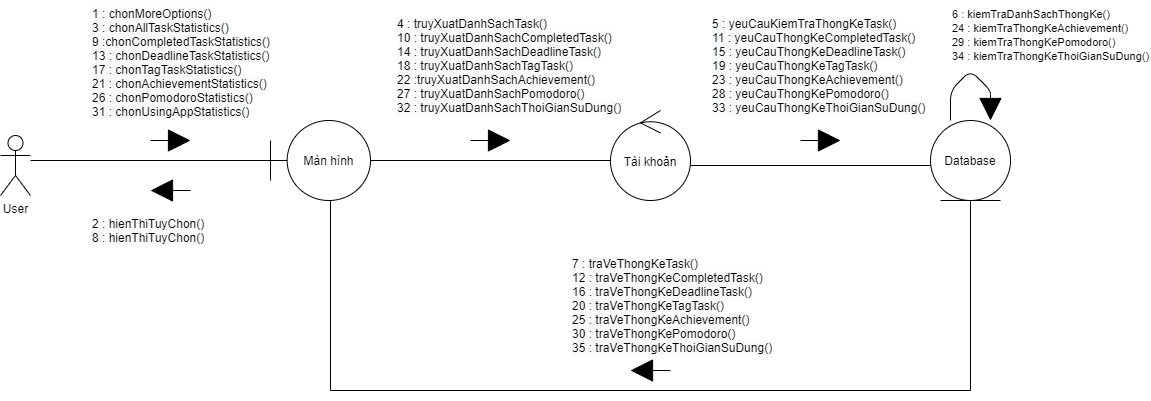

The diagram above was exported from draw.io. Its source (the exported page's mxGraphModel, read from the mxfile embedded in the PNG):
<mxGraphModel dx="990" dy="585" grid="1" gridSize="10" guides="1" tooltips="1" connect="1" arrows="1" fold="1" page="1" pageScale="1" pageWidth="850" pageHeight="1100" background="#FFFFFF" math="0" shadow="0">
  <root>
    <mxCell id="0" />
    <mxCell id="1" parent="0" />
    <mxCell id="4" value="User&lt;br&gt;" style="shape=umlActor;verticalLabelPosition=bottom;verticalAlign=top;html=1;" parent="1" vertex="1">
      <mxGeometry x="30" y="175" width="30" height="60" as="geometry" />
    </mxCell>
    <mxCell id="5" value="Màn hình" style="shape=umlBoundary;whiteSpace=wrap;html=1;" parent="1" vertex="1">
      <mxGeometry x="300" y="160" width="100" height="80" as="geometry" />
    </mxCell>
    <mxCell id="6" value="Database" style="ellipse;shape=umlEntity;whiteSpace=wrap;html=1;" parent="1" vertex="1">
      <mxGeometry x="960" y="160" width="80" height="80" as="geometry" />
    </mxCell>
    <mxCell id="7" value="Tài khoản" style="ellipse;shape=umlControl;whiteSpace=wrap;html=1;" parent="1" vertex="1">
      <mxGeometry x="640" y="150" width="80" height="90" as="geometry" />
    </mxCell>
    <mxCell id="8" value="" style="html=1;verticalAlign=bottom;endArrow=block;startSize=7;endSize=20;endFill=1;sourcePerimeterSpacing=2;" parent="1" edge="1">
      <mxGeometry x="0.25" y="70" width="80" relative="1" as="geometry">
        <mxPoint x="180" y="180" as="sourcePoint" />
        <mxPoint x="220" y="180" as="targetPoint" />
        <mxPoint as="offset" />
      </mxGeometry>
    </mxCell>
    <mxCell id="10" value="" style="line;strokeWidth=1;rotatable=0;dashed=0;labelPosition=right;align=left;verticalAlign=middle;spacingTop=0;spacingLeft=6;points=[];portConstraint=eastwest;" parent="1" vertex="1">
      <mxGeometry x="60" y="195" width="240" height="10" as="geometry" />
    </mxCell>
    <mxCell id="12" value="" style="line;strokeWidth=1;rotatable=0;dashed=0;labelPosition=right;align=left;verticalAlign=middle;spacingTop=0;spacingLeft=6;points=[];portConstraint=eastwest;" parent="1" vertex="1">
      <mxGeometry x="400" y="195" width="240" height="10" as="geometry" />
    </mxCell>
    <mxCell id="13" value="" style="html=1;verticalAlign=bottom;endArrow=block;startSize=7;endSize=20;endFill=1;sourcePerimeterSpacing=2;" parent="1" edge="1">
      <mxGeometry x="0.25" y="70" width="80" relative="1" as="geometry">
        <mxPoint x="500" y="180" as="sourcePoint" />
        <mxPoint x="540" y="180" as="targetPoint" />
        <mxPoint as="offset" />
      </mxGeometry>
    </mxCell>
    <mxCell id="15" value="" style="line;strokeWidth=1;rotatable=0;dashed=0;labelPosition=right;align=left;verticalAlign=middle;spacingTop=0;spacingLeft=6;points=[];portConstraint=eastwest;" parent="1" vertex="1">
      <mxGeometry x="720" y="200" width="240" height="10" as="geometry" />
    </mxCell>
    <mxCell id="16" value="" style="html=1;verticalAlign=bottom;endArrow=block;startSize=7;endSize=20;endFill=1;sourcePerimeterSpacing=2;" parent="1" edge="1">
      <mxGeometry x="0.25" y="70" width="80" relative="1" as="geometry">
        <mxPoint x="830" y="180" as="sourcePoint" />
        <mxPoint x="870" y="180" as="targetPoint" />
        <mxPoint as="offset" />
      </mxGeometry>
    </mxCell>
    <mxCell id="18" value="" style="html=1;verticalAlign=bottom;endArrow=block;startSize=7;endSize=20;endFill=1;sourcePerimeterSpacing=2;" parent="1" edge="1">
      <mxGeometry x="0.25" y="70" width="80" relative="1" as="geometry">
        <mxPoint x="220" y="230" as="sourcePoint" />
        <mxPoint x="180" y="230" as="targetPoint" />
        <mxPoint as="offset" />
      </mxGeometry>
    </mxCell>
    <mxCell id="19" value="&lt;span style=&quot;color: rgba(0 , 0 , 0 , 0) ; font-family: monospace ; font-size: 0px&quot;&gt;%3CmxGraphModel%3E%3Croot%3E%3CmxCell%20id%3D%220%22%2F%3E%3CmxCell%20id%3D%221%22%20parent%3D%220%22%2F%3E%3CmxCell%20id%3D%222%22%20value%3D%22%22%20style%3D%22html%3D1%3BverticalAlign%3Dbottom%3BendArrow%3Dblock%3BstartSize%3D7%3BendSize%3D20%3BendFill%3D1%3BsourcePerimeterSpacing%3D2%3B%22%20edge%3D%221%22%20parent%3D%221%22%3E%3CmxGeometry%20x%3D%220.25%22%20y%3D%2270%22%20width%3D%2280%22%20relative%3D%221%22%20as%3D%22geometry%22%3E%3CmxPoint%20x%3D%22190%22%20y%3D%22180%22%20as%3D%22sourcePoint%22%2F%3E%3CmxPoint%20x%3D%22230%22%20y%3D%22180%22%20as%3D%22targetPoint%22%2F%3E%3CmxPoint%20as%3D%22offset%22%2F%3E%3C%2FmxGeometry%3E%3C%2FmxCell%3E%3C%2Froot%3E%3C%2FmxGraphModel%3E&lt;/span&gt;&lt;span style=&quot;color: rgba(0 , 0 , 0 , 0) ; font-family: monospace ; font-size: 0px&quot;&gt;%3CmxGraphModel%3E%3Croot%3E%3CmxCell%20id%3D%220%22%2F%3E%3CmxCell%20id%3D%221%22%20parent%3D%220%22%2F%3E%3CmxCell%20id%3D%222%22%20value%3D%22%22%20style%3D%22html%3D1%3BverticalAlign%3Dbottom%3BendArrow%3Dblock%3BstartSize%3D7%3BendSize%3D20%3BendFill%3D1%3BsourcePerimeterSpacing%3D2%3B%22%20edge%3D%221%22%20parent%3D%221%22%3E%3CmxGeometry%20x%3D%220.25%22%20y%3D%2270%22%20width%3D%2280%22%20relative%3D%221%22%20as%3D%22geometry%22%3E%3CmxPoint%20x%3D%22190%22%20y%3D%22180%22%20as%3D%22sourcePoint%22%2F%3E%3CmxPoint%20x%3D%22230%22%20y%3D%22180%22%20as%3D%22targetPoint%22%2F%3E%3CmxPoint%20as%3D%22offset%22%2F%3E%3C%2FmxGeometry%3E%3C%2FmxCell%3E%3C%2Froot%3E%3C%2FmxGraphModel%3E&lt;/span&gt;" style="text;html=1;align=center;verticalAlign=middle;resizable=0;points=[];autosize=1;" parent="1" vertex="1">
      <mxGeometry x="160" y="300" width="20" height="20" as="geometry" />
    </mxCell>
    <mxCell id="22" value="" style="line;strokeWidth=1;rotatable=0;dashed=0;labelPosition=right;align=left;verticalAlign=middle;spacingTop=0;spacingLeft=6;points=[];portConstraint=eastwest;" parent="1" vertex="1">
      <mxGeometry x="360" y="420" width="640" height="20" as="geometry" />
    </mxCell>
    <mxCell id="23" value="" style="endArrow=none;html=1;strokeColor=#000000;entryX=0.5;entryY=1;entryDx=0;entryDy=0;exitX=1;exitY=0.5;exitDx=0;exitDy=0;exitPerimeter=0;" parent="1" source="22" target="6" edge="1">
      <mxGeometry width="50" height="50" relative="1" as="geometry">
        <mxPoint x="1000" y="360" as="sourcePoint" />
        <mxPoint x="1000" y="280" as="targetPoint" />
      </mxGeometry>
    </mxCell>
    <mxCell id="24" value="" style="endArrow=none;html=1;strokeColor=#000000;entryX=0.5;entryY=1;entryDx=0;entryDy=0;exitX=0;exitY=0.5;exitDx=0;exitDy=0;exitPerimeter=0;" parent="1" source="22" edge="1">
      <mxGeometry width="50" height="50" relative="1" as="geometry">
        <mxPoint x="360" y="360" as="sourcePoint" />
        <mxPoint x="360" y="240" as="targetPoint" />
      </mxGeometry>
    </mxCell>
    <mxCell id="26" value="" style="html=1;verticalAlign=bottom;endArrow=block;startSize=7;endSize=20;endFill=1;sourcePerimeterSpacing=2;" parent="1" edge="1">
      <mxGeometry x="0.25" y="70" width="80" relative="1" as="geometry">
        <mxPoint x="700" y="410" as="sourcePoint" />
        <mxPoint x="660" y="410" as="targetPoint" />
        <mxPoint as="offset" />
      </mxGeometry>
    </mxCell>
    <mxCell id="31" value="&lt;span style=&quot;color: rgb(0 , 0 , 0) ; font-family: &amp;#34;helvetica&amp;#34; ; font-size: 12px ; font-style: normal ; font-weight: 400 ; letter-spacing: normal ; text-align: center ; text-indent: 0px ; text-transform: none ; word-spacing: 0px ; background-color: rgb(248 , 249 , 250) ; display: inline ; float: none&quot;&gt;1 : chonMoreOptions()&lt;br&gt;&lt;span style=&quot;font-family: &amp;#34;helvetica&amp;#34;&quot;&gt;3 : chonAllTaskStatistics()&lt;br&gt;&lt;/span&gt;&lt;span style=&quot;font-family: &amp;#34;helvetica&amp;#34;&quot;&gt;9 :chonCompletedTaskStatistics()&lt;br&gt;&lt;/span&gt;&lt;span style=&quot;font-family: &amp;#34;helvetica&amp;#34;&quot;&gt;13 : chonDeadlineTaskStatistics()&lt;br&gt;&lt;/span&gt;&lt;span style=&quot;font-family: &amp;#34;helvetica&amp;#34;&quot;&gt;17 : chonTagTaskStatistics()&lt;br&gt;&lt;/span&gt;&lt;span style=&quot;font-family: &amp;#34;helvetica&amp;#34;&quot;&gt;21 : chonAchievementStatistics()&lt;br&gt;&lt;/span&gt;&lt;span style=&quot;font-family: &amp;#34;helvetica&amp;#34;&quot;&gt;26 : chonPomodoroStatistics()&lt;br&gt;&lt;/span&gt;&lt;span style=&quot;font-family: &amp;#34;helvetica&amp;#34;&quot;&gt;31 : chonUsingAppStatistics()&lt;/span&gt;&lt;br&gt;&lt;/span&gt;" style="text;whiteSpace=wrap;html=1;" parent="1" vertex="1">
      <mxGeometry x="120" y="40" width="190" height="120" as="geometry" />
    </mxCell>
    <mxCell id="32" value="&lt;span style=&quot;color: rgb(0 , 0 , 0) ; font-family: &amp;#34;helvetica&amp;#34; ; font-size: 12px ; font-style: normal ; font-weight: 400 ; letter-spacing: normal ; text-align: center ; text-indent: 0px ; text-transform: none ; word-spacing: 0px ; background-color: rgb(248 , 249 , 250) ; display: inline ; float: none&quot;&gt;2 : hienThiTuyChon()&lt;br&gt;&lt;span style=&quot;font-family: &amp;#34;helvetica&amp;#34;&quot;&gt;8 : hienThiTuyChon()&lt;/span&gt;&lt;br&gt;&lt;/span&gt;" style="text;whiteSpace=wrap;html=1;" parent="1" vertex="1">
      <mxGeometry x="120" y="250" width="140" height="30" as="geometry" />
    </mxCell>
    <mxCell id="33" value="&lt;span style=&quot;color: rgb(0 , 0 , 0) ; font-family: &amp;#34;helvetica&amp;#34; ; font-size: 12px ; font-style: normal ; font-weight: 400 ; letter-spacing: normal ; text-align: center ; text-indent: 0px ; text-transform: none ; word-spacing: 0px ; background-color: rgb(248 , 249 , 250) ; display: inline ; float: none&quot;&gt;4 : truyXuatDanhSachTask()&lt;br&gt;&lt;span&gt;10 : truyXuatDanhSachCompletedTask()&lt;br&gt;&lt;/span&gt;&lt;span&gt;14 : truyXuatDanhSachDeadlineTask()&lt;br&gt;&lt;/span&gt;&lt;span&gt;18 : truyXuatDanhSachTagTask()&lt;br&gt;&lt;/span&gt;&lt;span&gt;22 :truyXuatDanhSachAchievement()&lt;br&gt;&lt;/span&gt;&lt;span&gt;27 : truyXuatDanhSachPomodoro()&lt;br&gt;&lt;/span&gt;&lt;span&gt;32 : truyXuatDanhSachThoiGianSuDung()&lt;/span&gt;&lt;br&gt;&lt;/span&gt;" style="text;whiteSpace=wrap;html=1;" parent="1" vertex="1">
      <mxGeometry x="425" y="50" width="235" height="110" as="geometry" />
    </mxCell>
    <mxCell id="34" value="&lt;span style=&quot;color: rgb(0 , 0 , 0) ; font-family: &amp;#34;helvetica&amp;#34; ; font-size: 12px ; font-style: normal ; font-weight: 400 ; letter-spacing: normal ; text-align: center ; text-indent: 0px ; text-transform: none ; word-spacing: 0px ; background-color: rgb(248 , 249 , 250) ; display: inline ; float: none&quot;&gt;5 : yeuCauKiemTraThongKeTask()&lt;br&gt;&lt;span style=&quot;font-family: &amp;#34;helvetica&amp;#34;&quot;&gt;11 : yeuCauThongKeCompletedTask()&lt;br&gt;&lt;/span&gt;&lt;span style=&quot;font-family: &amp;#34;helvetica&amp;#34;&quot;&gt;15 : yeuCauThongKeDeadlineTask()&lt;br&gt;&lt;/span&gt;19 : yeuCauThongKeTagTask()&lt;br&gt;&lt;span&gt;23 : yeuCauThongKeAchievement()&lt;br&gt;&lt;/span&gt;&lt;span&gt;28 : yeuCauThongKePomodoro()&lt;br&gt;&lt;/span&gt;&lt;span&gt;33 : yeuCauThongKeThoiGianSuDung()&lt;/span&gt;&lt;br&gt;&lt;/span&gt;" style="text;whiteSpace=wrap;html=1;" parent="1" vertex="1">
      <mxGeometry x="740" y="50" width="220" height="110" as="geometry" />
    </mxCell>
    <mxCell id="35" value="&lt;span style=&quot;color: rgb(0 , 0 , 0) ; font-family: &amp;#34;helvetica&amp;#34; ; font-size: 11px ; font-style: normal ; font-weight: 400 ; letter-spacing: normal ; text-align: left ; text-indent: 0px ; text-transform: none ; word-spacing: 0px ; background-color: rgb(255 , 255 , 255) ; display: inline ; float: none&quot;&gt;6 : kiemTraDanhSachThongKe()&lt;br&gt;&lt;span style=&quot;font-family: &amp;#34;helvetica&amp;#34;&quot;&gt;24 : kiemTraThongKeAchievement()&lt;br&gt;&lt;/span&gt;&lt;span style=&quot;font-family: &amp;#34;helvetica&amp;#34;&quot;&gt;29 : kiemTraThongKePomodoro()&lt;br&gt;&lt;/span&gt;&lt;span style=&quot;font-family: &amp;#34;helvetica&amp;#34;&quot;&gt;34 : kiemTraThongKeThoiGianSuDung()&lt;/span&gt;&lt;br&gt;&lt;/span&gt;" style="text;whiteSpace=wrap;html=1;" parent="1" vertex="1">
      <mxGeometry x="980" y="40" width="200" height="70" as="geometry" />
    </mxCell>
    <mxCell id="36" value="&lt;span style=&quot;color: rgb(0 , 0 , 0) ; font-family: &amp;#34;helvetica&amp;#34; ; font-size: 12px ; font-style: normal ; font-weight: 400 ; letter-spacing: normal ; text-align: center ; text-indent: 0px ; text-transform: none ; word-spacing: 0px ; background-color: rgb(248 , 249 , 250) ; display: inline ; float: none&quot;&gt;7 : traVeThongKeTask()&lt;br&gt;&lt;span style=&quot;font-family: &amp;#34;helvetica&amp;#34;&quot;&gt;12 : traVeThongKeCompletedTask()&lt;br&gt;&lt;/span&gt;&lt;span style=&quot;font-family: &amp;#34;helvetica&amp;#34;&quot;&gt;16 : traVeThongKeDeadlineTask()&lt;br&gt;&lt;/span&gt;&lt;span style=&quot;font-family: &amp;#34;helvetica&amp;#34;&quot;&gt;20 : traVeThongKeTagTask()&lt;br&gt;&lt;/span&gt;25 : traVeThongKeAchievement()&lt;br&gt;&lt;span&gt;30 : traVeThongKePomodoro()&lt;br&gt;&lt;/span&gt;&lt;span&gt;35 : traVeThongKeThoiGianSuDung()&lt;/span&gt;&lt;br&gt;&lt;/span&gt;" style="text;whiteSpace=wrap;html=1;" parent="1" vertex="1">
      <mxGeometry x="600" y="290" width="210" height="110" as="geometry" />
    </mxCell>
    <mxCell id="37" value="" style="html=1;verticalAlign=bottom;endArrow=block;endSize=20;" parent="1" edge="1">
      <mxGeometry width="80" relative="1" as="geometry">
        <mxPoint x="980" y="160" as="sourcePoint" />
        <mxPoint x="1020" y="160" as="targetPoint" />
        <Array as="points">
          <mxPoint x="980" y="130" />
          <mxPoint x="1000" y="110" />
          <mxPoint x="1020" y="130" />
        </Array>
      </mxGeometry>
    </mxCell>
  </root>
</mxGraphModel>